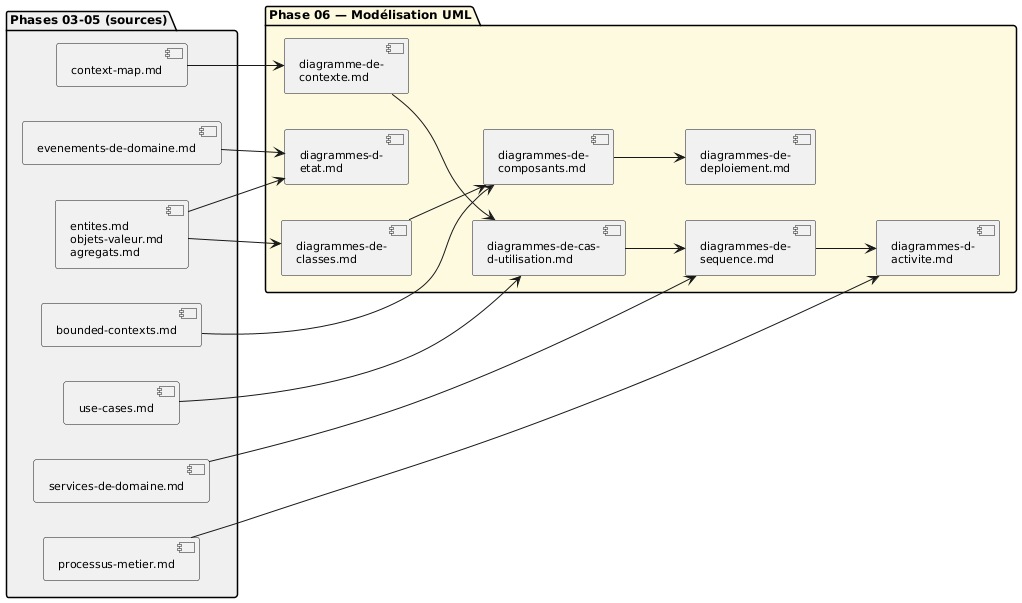

The diagram above was rendered by PlantUML. Its source (embedded in the PNG):
@startuml carte-du-dossier
skinparam ArrowFontSize 10
skinparam componentFontSize 11
skinparam packageFontSize 12
left to right direction

package "Phases 03-05 (sources)" #F0F0F0 {
  [context-map.md] as S1
  [use-cases.md] as S2
  [entites.md\nobjets-valeur.md\nagregats.md] as S3
  [services-de-domaine.md] as S4
  [evenements-de-domaine.md] as S5
  [processus-metier.md] as S6
  [bounded-contexts.md] as S7
}

package "Phase 06 — Modélisation UML" #FEFAE0 {
  [diagramme-de-\ncontexte.md] as D1
  [diagrammes-de-cas-\nd-utilisation.md] as D2
  [diagrammes-de-\nclasses.md] as D3
  [diagrammes-de-\nsequence.md] as D4
  [diagrammes-d-\netat.md] as D5
  [diagrammes-d-\nactivite.md] as D6
  [diagrammes-de-\ncomposants.md] as D7
  [diagrammes-de-\ndeploiement.md] as D8
}

S1 --> D1
D1 --> D2
S2 --> D2
S3 --> D3
D2 --> D4
S4 --> D4
S3 --> D5
S5 --> D5
D4 --> D6
S6 --> D6
D3 --> D7
S7 --> D7
D7 --> D8
@enduml